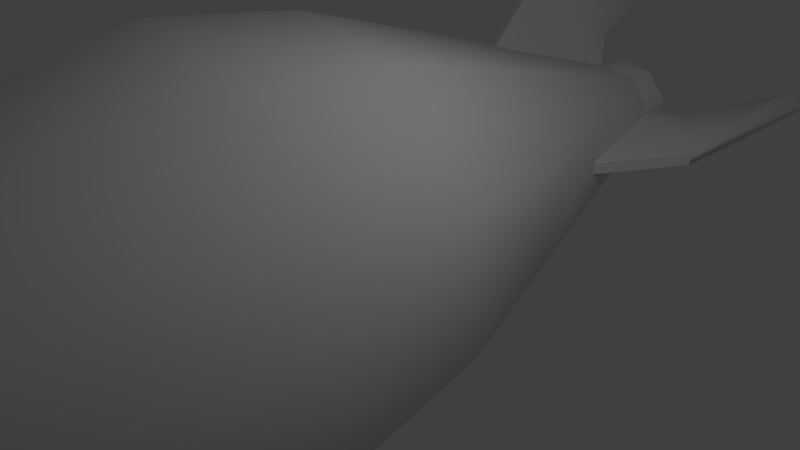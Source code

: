 # Source: rocket.blend  (saved by Blender 2.66.1; exported with 4.5.12 LTS)
import bpy
from mathutils import Matrix  # noqa: F401  (used for matrix-valued properties, if any)

bpy.ops.wm.read_factory_settings(use_empty=True)
scene = bpy.context.scene
scene.name = 'Scene'

# ---- collections
col_collection_1 = bpy.data.collections.new('Collection 1'); scene.collection.children.link(col_collection_1)

# ---- materials (node trees are filled in below, after node groups)
mat_material = bpy.data.materials.new('Material')
mat_material.alpha_threshold = 0.0
mat_material.use_transparent_shadow = False
mat_material.roughness = 0.5
mat_material.line_color = (0.0, 0.0, 0.0, 1.0)

# ---- material node trees

# ---- world
world_world = bpy.data.worlds.new('World'); scene.world = world_world
world_world.color = (0.05088, 0.05088, 0.05088)
world_world.use_sun_shadow = False
world_world.sun_shadow_jitter_overblur = 0.0
world_world.cycles.sampling_method = 'MANUAL'
world_world.cycles.sample_map_resolution = 256

# ---- cameras
cam_camera = bpy.data.cameras.new('Camera')
cam_camera.clip_end = 100.0
cam_camera.lens = 35.0
cam_camera.sensor_width = 32.0
cam_camera.sensor_height = 18.0
cam_camera.ortho_scale = 7.314
cam_camera.dof.focus_distance = 0.0
cam_camera.dof.aperture_fstop = 128.0

# ---- lights
light_lamp = bpy.data.lights.new('Lamp', 'POINT')
light_lamp.transmission_factor = 0.0
light_lamp.cutoff_distance = 30.0
light_lamp.energy = 100.0
light_lamp.shadow_buffer_clip_start = 1.001
light_lamp.shadow_soft_size = 0.1
light_lamp.shadow_maximum_resolution = 0.006
light_lamp.use_absolute_resolution = True
light_lamp.cycles.use_multiple_importance_sampling = False

# ---- meshes
me_cylinder002 = bpy.data.meshes.new('Cylinder002')
me_cylinder002.from_pydata([(16.34, -5.949, 102.2), (16.34, 5.172, 102.2), (9.196, 13.69, 102.2), (-1.756, 15.62, 102.2), (-11.39, 10.06, 102.2), (-15.19, -0.3881, 102.2), (-11.39, -10.84, 102.2), (-1.756, -16.4, 102.2), (9.196, -14.47, 102.2), (28.67, 9.944, 157.5), (41.28, 14.66, 199.2), (41.28, -15.03, 199.2), (28.67, -10.43, 157.5), (15.57, 25.55, 157.5), (22.2, 37.4, 199.2), (-4.5, 29.09, 157.5), (-7.035, 42.56, 199.2), (-22.15, 18.9, 157.5), (-32.74, 27.71, 199.2), (-29.12, -0.2445, 157.5), (-42.9, -0.1822, 199.2), (-22.15, -19.39, 157.5), (-32.74, -28.08, 199.2), (-4.5, -29.58, 157.5), (-7.035, -42.92, 199.2), (15.57, -26.04, 157.5), (22.2, -37.77, 199.2), (55.96, 19.51, 248.0), (55.96, -20.82, 248.0), (30.03, 50.41, 248.0), (-9.693, 57.41, 248.0), (-44.62, 37.25, 248.0), (-58.42, -0.6569, 248.0), (-44.62, -38.56, 248.0), (-9.693, -58.73, 248.0), (30.03, -51.72, 248.0), (21.04, 5.387, 404.3), (21.04, -9.331, 404.3), (11.58, 16.66, 404.3), (-2.914, 19.22, 404.3), (-15.66, 11.86, 404.3), (-20.69, -1.972, 404.3), (-15.66, -15.8, 404.3), (-2.914, -23.16, 404.3), (11.58, -20.61, 404.3), (2.206, -1.827, 436.7), (2.206, -2.475, 436.7), (1.789, -1.331, 436.7), (1.151, -1.218, 436.7), (0.5895, -1.542, 436.7), (0.3678, -2.151, 436.7), (0.5895, -2.76, 436.7), (1.151, -3.084, 436.7), (1.789, -2.972, 436.7), (16.65, -6.059, 114.4), (16.65, 5.328, 114.4), (9.328, 14.05, 114.4), (-1.886, 16.03, 114.4), (-11.75, 10.33, 114.4), (-15.64, -0.3654, 114.4), (-11.75, -11.07, 114.4), (-1.886, -16.76, 114.4), (9.328, -14.78, 114.4), (12.67, -4.61, 102.2), (12.67, 3.834, 102.2), (7.239, -11.08, 102.2), (-1.076, -12.54, 102.2), (-8.389, -8.323, 102.2), (-11.28, -0.3881, 102.2), (-8.389, 7.546, 102.2), (-1.076, 11.77, 102.2), (7.239, 10.3, 102.2), (6.053, -2.203, 118.0), (6.053, 1.433, 118.0), (3.716, -4.988, 118.0), (0.1361, -5.619, 118.0), (-3.013, -3.802, 118.0), (-4.256, -0.3852, 118.0), (-3.013, 3.031, 118.0), (0.1361, 4.849, 118.0), (3.717, 4.218, 118.0), (1.059, -0.3851, 118.0), (50.43, 1.526, 50.58), (50.43, -2.166, 50.58), (39.21, -2.166, 61.0), (39.21, 1.526, 61.0), (0.9799, -2.065, 215.3), (48.69, -2.166, 137.3), (48.69, 1.526, 137.3), (0.9557, 1.421, 215.3), (27.66, 1.778, 105.2), (0.9968, 1.541, 122.7), (1.022, -2.136, 122.7), (27.66, -1.914, 105.2), (-26.93, 42.5, 50.58), (-23.73, 44.35, 50.58), (-18.12, 34.63, 61.0), (-21.32, 32.78, 61.0), (-22.86, 42.84, 137.3), (-26.06, 40.99, 137.3), (-2.075, -0.301, 215.3), (-15.55, 22.78, 101.0), (-2.201, -0.2757, 122.7), (-12.35, 24.63, 101.0), (-23.73, -44.99, 50.58), (-26.93, -43.14, 50.58), (-21.32, -33.42, 61.0), (-18.12, -35.27, 61.0), (-26.06, -41.63, 137.3), (-22.86, -43.48, 137.3), (-12.35, -25.27, 101.0), (-15.55, -23.42, 101.0), (62.14, 20.64, 293.8), (62.14, -24.2, 293.8), (33.32, 54.98, 293.8), (-10.83, 62.77, 293.8), (-49.66, 40.35, 293.8), (-65.0, -1.78, 293.8), (-49.66, -43.91, 293.8), (-10.83, -66.33, 293.8), (33.32, -58.55, 293.8), (52.58, 16.97, 340.6), (52.58, -20.9, 340.6), (28.23, 45.98, 340.6), (-9.063, 52.56, 340.6), (-41.86, 33.62, 340.6), (-54.81, -1.966, 340.6), (-41.86, -37.55, 340.6), (-9.063, -56.49, 340.6), (28.23, -49.91, 340.6), (40.84, 12.7, 370.1), (40.84, -16.63, 370.1), (21.99, 35.17, 370.1), (-6.894, 40.26, 370.1), (-32.29, 25.59, 370.1), (-42.33, -1.966, 370.1), (-32.29, -29.53, 370.1), (-6.894, -44.19, 370.1), (21.99, -39.1, 370.1)], [], [(58, 4, 5), (6, 7, 61), (8, 0, 54), (9, 10, 11), (13, 14, 10), (15, 16, 14), (17, 18, 16), (19, 20, 18), (21, 22, 19), (23, 24, 21), (25, 26, 23), (12, 11, 25), (46, 45, 51), (47, 48, 51), (49, 50, 51), (51, 52, 46), (12, 54, 55), (9, 55, 56), (13, 56, 57), (15, 57, 58), (17, 58, 59), (19, 59, 21), (21, 60, 23), (23, 61, 25), (25, 62, 12), (54, 0, 1), (7, 8, 62), (5, 6, 60), (57, 3, 4), (56, 2, 3), (56, 55, 2), (0, 63, 1), (8, 65, 0), (7, 66, 8), (6, 67, 7), (5, 68, 6), (4, 69, 5), (3, 70, 69), (2, 71, 70), (1, 64, 71), (63, 72, 64), (65, 74, 72), (66, 75, 65), (67, 76, 66), (67, 68, 76), (69, 78, 68), (70, 79, 69), (71, 80, 79), (64, 73, 80), (73, 72, 81), (72, 74, 81), (74, 75, 81), (75, 76, 81), (76, 77, 81), (77, 78, 81), (78, 79, 81), (79, 80, 81), (80, 73, 81), (82, 83, 84), (86, 87, 88), (88, 90, 91), (87, 86, 92), (93, 92, 91), (90, 88, 85), (87, 83, 82), (93, 84, 87), (90, 85, 93), (94, 95, 96), (89, 98, 100), (99, 101, 102), (98, 89, 91), (103, 91, 102), (101, 99, 97), (98, 95, 94), (103, 96, 98), (101, 97, 96), (104, 105, 107), (100, 108, 109), (109, 110, 92), (108, 100, 102), (111, 102, 110), (110, 109, 107), (108, 105, 104), (111, 106, 108), (110, 107, 106), (89, 100, 86), (92, 102, 91), (10, 27, 11), (10, 14, 29), (29, 14, 30), (30, 16, 18), (18, 20, 31), (20, 22, 32), (33, 22, 24), (24, 26, 35), (26, 11, 28), (35, 28, 113), (120, 113, 122), (129, 122, 138), (37, 44, 131), (37, 46, 53), (34, 35, 120), (119, 120, 129), (128, 129, 138), (44, 43, 138), (43, 44, 52), (113, 112, 121), (28, 27, 112), (27, 29, 114), (112, 114, 123), (29, 30, 115), (114, 115, 124), (115, 116, 124), (30, 31, 115), (31, 32, 116), (116, 117, 125), (117, 118, 126), (32, 33, 117), (33, 34, 118), (118, 119, 127), (122, 121, 131), (36, 37, 131), (38, 36, 130), (121, 123, 132), (123, 124, 132), (124, 125, 134), (125, 126, 135), (126, 127, 136), (127, 128, 136), (43, 42, 137), (42, 41, 136), (41, 40, 134), (40, 39, 133), (39, 38, 132), (42, 43, 51), (41, 42, 50), (49, 40, 50), (39, 40, 49), (47, 38, 48), (45, 36, 47), (37, 36, 45), (59, 58, 5), (60, 6, 61), (62, 8, 54), (12, 9, 11), (9, 13, 10), (13, 15, 14), (15, 17, 16), (17, 19, 18), (22, 20, 19), (24, 22, 21), (26, 24, 23), (11, 26, 25), (48, 49, 51), (67, 66, 7), (52, 53, 46), (9, 12, 55), (13, 9, 56), (15, 13, 57), (17, 15, 58), (19, 17, 59), (59, 60, 21), (60, 61, 23), (61, 62, 25), (62, 54, 12), (55, 54, 1), (61, 7, 62), (59, 5, 60), (58, 57, 4), (57, 56, 3), (55, 1, 2), (63, 64, 1), (65, 63, 0), (66, 65, 8), (68, 77, 76), (68, 67, 6), (69, 68, 5), (4, 3, 69), (3, 2, 70), (2, 1, 71), (72, 73, 64), (63, 65, 72), (75, 74, 65), (76, 75, 66), (79, 78, 69), (78, 77, 68), (88, 82, 85), (70, 71, 79), (71, 64, 80), (85, 82, 84), (89, 86, 88), (89, 88, 91), (93, 87, 92), (90, 93, 91), (84, 83, 87), (88, 87, 82), (99, 94, 97), (85, 84, 93), (97, 94, 96), (98, 99, 100), (100, 99, 102), (103, 98, 91), (101, 103, 102), (96, 95, 98), (99, 98, 94), (105, 106, 107), (103, 101, 96), (109, 104, 107), (86, 100, 109), (86, 109, 92), (111, 108, 102), (102, 92, 110), (106, 105, 108), (109, 108, 104), (121, 130, 131), (111, 110, 106), (27, 28, 11), (27, 10, 29), (14, 16, 30), (31, 30, 18), (20, 32, 31), (22, 33, 32), (34, 33, 24), (34, 24, 35), (35, 26, 28), (120, 35, 113), (129, 120, 122), (122, 131, 138), (44, 138, 131), (44, 37, 53), (119, 34, 120), (128, 119, 129), (137, 128, 138), (43, 137, 138), (44, 53, 52), (122, 113, 121), (113, 28, 112), (112, 27, 114), (121, 112, 123), (114, 29, 115), (123, 114, 124), (116, 125, 124), (31, 116, 115), (32, 117, 116), (117, 126, 125), (118, 127, 126), (33, 118, 117), (34, 119, 118), (119, 128, 127), (40, 41, 50), (130, 36, 131), (132, 38, 130), (130, 121, 132), (124, 133, 132), (133, 124, 134), (134, 125, 135), (135, 126, 136), (128, 137, 136), (42, 136, 137), (41, 135, 136), (135, 41, 134), (134, 40, 133), (133, 39, 132), (43, 52, 51), (42, 51, 50), (48, 39, 49), (38, 39, 48), (36, 38, 47), (46, 37, 45), (45, 47, 51)])
me_cylinder002.polygons.foreach_set('use_smooth', [True] * 270)
me_cylinder002.polygons.foreach_set('material_index', [0, 0, 0, 1, 1, 1, 1, 1, 1, 1, 1, 1, 1, 1, 1, 1, 1, 1, 1, 1, 1, 1, 1, 1, 1, 0, 0, 0, 0, 0, 0, 0, 0, 0, 0, 0, 0, 0, 0, 0, 0, 0, 0, 0, 0, 0, 0, 0, 0, 0, 0, 0, 0, 0, 0, 0, 0, 0, 2, 2, 2, 2, 2, 2, 2, 2, 2, 2, 2, 2, 2, 2, 2, 2, 2, 2, 2, 2, 2, 2, 2, 2, 2, 2, 2, 2, 2, 0, 0, 0, 0, 0, 0, 0, 0, 0, 0, 0, 0, 0, 0, 0, 0, 0, 0, 0, 0, 0, 0, 0, 0, 0, 0, 0, 0, 0, 0, 0, 0, 0, 0, 0, 0, 0, 0, 0, 0, 0, 0, 0, 0, 0, 0, 0, 0, 0, 0, 0, 0, 0, 0, 0, 0, 0, 1, 1, 1, 1, 1, 1, 1, 1, 1, 1, 0, 1, 1, 1, 1, 1, 1, 1, 1, 1, 1, 0, 0, 0, 0, 0, 0, 0, 0, 0, 0, 0, 0, 0, 0, 0, 0, 0, 0, 0, 0, 0, 2, 0, 0, 2, 2, 2, 2, 2, 2, 2, 2, 2, 2, 2, 2, 2, 2, 2, 2, 2, 2, 2, 2, 2, 2, 2, 2, 2, 0, 2, 0, 0, 0, 0, 0, 0, 0, 0, 0, 0, 0, 0, 0, 0, 0, 0, 0, 0, 0, 0, 0, 0, 0, 0, 0, 0, 0, 0, 0, 0, 0, 0, 0, 0, 0, 0, 0, 0, 0, 0, 0, 0, 0, 0, 0, 0, 0, 0, 0, 0, 0, 0, 0, 1])
_k = set([(0, 1), (0, 8), (1, 2), (2, 3), (3, 4), (4, 5), (5, 6), (6, 7), (7, 8), (45, 46), (45, 47), (46, 53), (47, 48), (48, 49), (49, 50), (50, 51), (51, 52), (52, 53), (54, 55), (54, 62), (55, 56), (56, 57), (57, 58), (58, 59), (59, 60), (60, 61), (61, 62), (63, 64), (63, 65), (64, 71), (65, 66), (66, 67), (67, 68), (68, 69), (69, 70), (70, 71), (72, 73), (72, 74), (73, 80), (74, 75), (75, 76), (76, 77), (77, 78), (78, 79), (79, 80), (82, 83), (82, 85), (83, 84), (84, 85), (86, 87), (86, 89), (86, 100), (86, 109), (87, 88), (88, 89), (89, 98), (89, 100), (90, 91), (90, 93), (91, 92), (91, 102), (91, 103), (92, 93), (92, 102), (92, 110), (94, 95), (94, 97), (95, 96), (96, 97), (98, 99), (99, 100), (100, 108), (101, 102), (101, 103), (102, 111), (104, 105), (104, 107), (105, 106), (106, 107), (108, 109), (110, 111)])
me_cylinder002.attributes.new('sharp_edge', 'BOOLEAN', 'EDGE').data.foreach_set('value', [ (min(e.vertices), max(e.vertices)) in _k for e in me_cylinder002.edges])
_uv = me_cylinder002.uv_layers.new(name='UVMap')
_uv.uv.foreach_set('vector', [0.09998, 0.9012, 0.09311, 0.9267, 0.07268, 0.9191, 0.05352, 0.9196, 0.03368, 0.927, 0.02671, 0.901, 0.5452, 0.7256, 0.5643, 0.725, 0.5671, 0.7489, 0.4586, 0.09451, 0.482, 0.1832, 0.4218, 0.1918, 0.6167, 0.1012, 0.6079, 0.1935, 0.5458, 0.1823, 0.6603, 0.1012, 0.6695, 0.1939, 0.6079, 0.1935, 0.7031, 0.09253, 0.7313, 0.1828, 0.6695, 0.1939, 0.1103, 0.09979, 0.09958, 0.1907, 0.03964, 0.1786, 0.1531, 0.1004, 0.1606, 0.1916, 0.1103, 0.09979, 0.1953, 0.09231, 0.2222, 0.1812, 0.1531, 0.1004, 0.3739, 0.0991, 0.361, 0.1894, 0.3324, 0.0888, 0.4165, 0.1011, 0.4218, 0.1918, 0.3739, 0.0991, 0.4893, 0.8554, 0.4721, 0.8759, 0.4457, 0.8034, 0.4064, 0.8, 0.3894, 0.8294, 0.3088, 0.8, 0.3654, 0.7411, 0.2998, 0.765, 0.2343, 0.7411, 0.5018, 0.8206, 0.5223, 0.8034, 0.5697, 0.8206, 0.4165, 0.1011, 0.4115, 0.007077, 0.435, 0.003513, 0.5739, 0.09256, 0.6018, 0.0003008, 0.6257, 0.005153, 0.6167, 0.1012, 0.6257, 0.005153, 0.65, 0.005173, 0.6603, 0.1012, 0.65, 0.005173, 0.6739, 0.0003008, 0.06847, 0.09056, 0.09805, 0.0003008, 0.1214, 0.005455, 0.1103, 0.09979, 0.1214, 0.005455, 0.1531, 0.1004, 0.1531, 0.1004, 0.1453, 0.005755, 0.1953, 0.09231, 0.3324, 0.0888, 0.3647, 0.0003008, 0.3739, 0.0991, 0.3739, 0.0991, 0.3878, 0.006004, 0.4165, 0.1011, 0.5671, 0.7489, 0.5643, 0.725, 0.5843, 0.7187, 0.5235, 0.7193, 0.5452, 0.7256, 0.5422, 0.7489, 0.07268, 0.9191, 0.05352, 0.9196, 0.05147, 0.8958, 0.2284, 0.6575, 0.2339, 0.6938, 0.2002, 0.7043, 0.2673, 0.6566, 0.2643, 0.6946, 0.2339, 0.6938, 0.2673, 0.6566, 0.3067, 0.665, 0.2643, 0.6946, 0.5643, 0.725, 0.5631, 0.718, 0.5843, 0.7187, 0.5452, 0.7256, 0.5462, 0.718, 0.5643, 0.725, 0.5235, 0.7193, 0.5289, 0.712, 0.5452, 0.7256, 0.05352, 0.9196, 0.05494, 0.9264, 0.03368, 0.927, 0.07268, 0.9191, 0.07135, 0.9264, 0.05352, 0.9196, 0.09311, 0.9267, 0.0874, 0.9333, 0.07268, 0.9191, 0.2339, 0.6938, 0.2357, 0.7057, 0.2089, 0.7155, 0.2643, 0.6946, 0.2621, 0.7055, 0.2357, 0.7057, 0.2953, 0.7062, 0.2871, 0.7155, 0.2621, 0.7055, 0.7524, 0.7832, 0.7732, 0.7373, 0.7791, 0.7905, 0.73, 0.7676, 0.765, 0.7315, 0.7732, 0.7373, 0.7145, 0.7474, 0.7598, 0.7217, 0.73, 0.7676, 0.5621, 0.8831, 0.6075, 0.9054, 0.5541, 0.9098, 0.5621, 0.8831, 0.5783, 0.861, 0.6075, 0.9054, 0.5989, 0.8462, 0.623, 0.8921, 0.5783, 0.861, 0.663, 0.7644, 0.6422, 0.8103, 0.6363, 0.7571, 0.6854, 0.78, 0.6504, 0.816, 0.6422, 0.8103, 0.7009, 0.8002, 0.6556, 0.8259, 0.6504, 0.816, 0.7839, 0.738, 0.7732, 0.7373, 0.7776, 0.7217, 0.7732, 0.7373, 0.765, 0.7315, 0.7776, 0.7217, 0.765, 0.7315, 0.7598, 0.7217, 0.7776, 0.7217, 0.6067, 0.9161, 0.6075, 0.9054, 0.623, 0.9097, 0.6075, 0.9054, 0.6131, 0.8971, 0.623, 0.9097, 0.6131, 0.8971, 0.623, 0.8921, 0.623, 0.9097, 0.6315, 0.8096, 0.6422, 0.8103, 0.6378, 0.8259, 0.6422, 0.8103, 0.6504, 0.816, 0.6378, 0.8259, 0.6504, 0.816, 0.6556, 0.8259, 0.6378, 0.8259, 0.3503, 0.8598, 0.3503, 0.8786, 0.2724, 0.8786, 0.2347, 0.9701, 0.2347, 0.8698, 0.2477, 0.871, 0.7657, 0.484, 0.8352, 0.4511, 0.8625, 0.5089, 0.8625, 0.8415, 0.7701, 0.9997, 0.7664, 0.8141, 0.2043, 0.8534, 0.2055, 0.9194, 0.1968, 0.9194, 0.8352, 0.4511, 0.7657, 0.484, 0.8616, 0.3636, 0.2347, 0.8698, 0.2496, 0.7713, 0.2626, 0.7725, 0.8191, 0.7781, 0.8404, 0.6892, 0.8625, 0.8415, 0.1957, 0.8533, 0.199, 0.7872, 0.2043, 0.8534, 0.4952, 0.6992, 0.5113, 0.6992, 0.5113, 0.7659, 0.1322, 0.9748, 0.1322, 0.875, 0.1452, 0.974, 0.8631, 0.484, 0.9369, 0.444, 0.9598, 0.5088, 0.9591, 0.8415, 0.8666, 0.9997, 0.8631, 0.8141, 0.1916, 0.8526, 0.1932, 0.9181, 0.1846, 0.9181, 0.9369, 0.444, 0.8631, 0.484, 0.9589, 0.3636, 0.1322, 0.875, 0.1322, 0.7752, 0.1452, 0.7745, 0.9156, 0.7698, 0.9371, 0.6892, 0.9591, 0.8415, 0.183, 0.8526, 0.1853, 0.7872, 0.1939, 0.7872, 0.4778, 0.6992, 0.4939, 0.6992, 0.4778, 0.7659, 0.009948, 0.8754, 0.009948, 0.775, 0.02296, 0.7762, 0.7657, 0.1502, 0.8395, 0.1103, 0.8625, 0.1751, 0.9593, 0.1753, 0.8668, 0.3335, 0.8631, 0.1479, 0.18, 0.8528, 0.1786, 0.9183, 0.1714, 0.8528, 0.8395, 0.1103, 0.7657, 0.1502, 0.8616, 0.02984, 0.009948, 0.775, 0.02484, 0.6763, 0.03785, 0.6775, 0.9158, 0.1035, 0.9373, 0.02295, 0.9593, 0.1753, 0.1714, 0.8528, 0.1738, 0.7872, 0.1824, 0.7872, 0.4733, 0.7206, 0.4293, 0.7992, 0.3832, 0.7206, 0.3843, 0.9124, 0.4139, 0.8619, 0.4421, 0.9124, 0.482, 0.1832, 0.5051, 0.2859, 0.4218, 0.1918, 0.5458, 0.1823, 0.6079, 0.1935, 0.6001, 0.2958, 0.6001, 0.2958, 0.6079, 0.1935, 0.6769, 0.2952, 0.6769, 0.2952, 0.6695, 0.1939, 0.7313, 0.1828, 0.03964, 0.1786, 0.09958, 0.1907, 0.01076, 0.2804, 0.09958, 0.1907, 0.1606, 0.1916, 0.08988, 0.2912, 0.1669, 0.2939, 0.1606, 0.1916, 0.2222, 0.1812, 0.3004, 0.1756, 0.361, 0.1894, 0.3493, 0.2908, 0.361, 0.1894, 0.4218, 0.1918, 0.426, 0.2925, 0.3493, 0.2908, 0.426, 0.2925, 0.4236, 0.3774, 0.3435, 0.3767, 0.4236, 0.3774, 0.4157, 0.4648, 0.345, 0.4634, 0.4157, 0.4648, 0.3512, 0.5244, 0.3939, 0.6079, 0.3621, 0.6072, 0.408, 0.5257, 0.3939, 0.6079, 0.3838, 0.6863, 0.3736, 0.6862, 0.2681, 0.28, 0.3493, 0.2908, 0.3435, 0.3767, 0.2564, 0.3777, 0.3435, 0.3767, 0.345, 0.4634, 0.2722, 0.4745, 0.345, 0.4634, 0.3512, 0.5244, 0.3621, 0.6072, 0.3318, 0.6151, 0.3512, 0.5244, 0.3318, 0.6151, 0.3621, 0.6072, 0.3635, 0.6888, 0.4236, 0.3774, 0.5105, 0.3809, 0.4909, 0.48, 0.426, 0.2925, 0.5051, 0.2859, 0.5105, 0.3809, 0.5182, 0.2892, 0.6001, 0.2958, 0.5978, 0.3815, 0.5111, 0.3869, 0.5978, 0.3815, 0.6027, 0.4678, 0.6001, 0.2958, 0.6769, 0.2952, 0.6782, 0.3801, 0.5978, 0.3815, 0.6782, 0.3801, 0.6728, 0.4673, 0.6782, 0.3801, 0.7651, 0.3855, 0.6728, 0.4673, 0.6769, 0.2952, 0.7583, 0.2886, 0.6782, 0.3801, 0.01076, 0.2804, 0.08988, 0.2912, 0.0003008, 0.3756, 0.0003008, 0.3756, 0.08784, 0.3765, 0.01508, 0.4761, 0.08784, 0.3765, 0.1682, 0.3803, 0.09117, 0.4643, 0.08988, 0.2912, 0.1669, 0.2939, 0.08784, 0.3765, 0.1669, 0.2939, 0.2492, 0.2878, 0.1682, 0.3803, 0.1682, 0.3803, 0.2558, 0.3867, 0.1615, 0.4667, 0.4157, 0.4648, 0.4909, 0.48, 0.408, 0.5257, 0.4238, 0.6165, 0.3939, 0.6079, 0.408, 0.5257, 0.6226, 0.6066, 0.5935, 0.615, 0.5551, 0.5429, 0.5317, 0.4819, 0.6027, 0.4678, 0.6106, 0.5272, 0.6027, 0.4678, 0.6728, 0.4673, 0.6106, 0.5272, 0.6728, 0.4673, 0.7452, 0.4814, 0.7219, 0.5423, 0.01508, 0.4761, 0.09117, 0.4643, 0.09588, 0.5251, 0.09117, 0.4643, 0.1615, 0.4667, 0.1525, 0.5268, 0.1615, 0.4667, 0.2336, 0.4832, 0.1525, 0.5268, 0.1663, 0.6161, 0.1375, 0.6063, 0.2076, 0.5441, 0.1375, 0.6063, 0.1069, 0.6053, 0.1525, 0.5268, 0.1069, 0.6053, 0.07782, 0.6147, 0.03856, 0.5401, 0.6826, 0.6162, 0.6533, 0.6071, 0.6662, 0.527, 0.6533, 0.6071, 0.6226, 0.6066, 0.6106, 0.5272, 0.1375, 0.6063, 0.1663, 0.6161, 0.1283, 0.6851, 0.1069, 0.6053, 0.1375, 0.6063, 0.1179, 0.685, 0.1077, 0.6878, 0.07782, 0.6147, 0.1179, 0.685, 0.6533, 0.6071, 0.6826, 0.6162, 0.6467, 0.6882, 0.6266, 0.6845, 0.6226, 0.6066, 0.6368, 0.685, 0.6168, 0.6866, 0.5935, 0.615, 0.6266, 0.6845, 0.3939, 0.6079, 0.4238, 0.6165, 0.3936, 0.6888, 0.07554, 0.8961, 0.09998, 0.9012, 0.07268, 0.9191, 0.05147, 0.8958, 0.05352, 0.9196, 0.02671, 0.901, 0.5422, 0.7489, 0.5452, 0.7256, 0.5671, 0.7489, 0.4165, 0.1011, 0.4586, 0.09451, 0.4218, 0.1918, 0.5739, 0.09256, 0.6167, 0.1012, 0.5458, 0.1823, 0.6167, 0.1012, 0.6603, 0.1012, 0.6079, 0.1935, 0.6603, 0.1012, 0.7031, 0.09253, 0.6695, 0.1939, 0.06847, 0.09056, 0.1103, 0.09979, 0.03964, 0.1786, 0.1606, 0.1916, 0.09958, 0.1907, 0.1103, 0.09979, 0.2222, 0.1812, 0.1606, 0.1916, 0.1531, 0.1004, 0.361, 0.1894, 0.3004, 0.1756, 0.3324, 0.0888, 0.4218, 0.1918, 0.361, 0.1894, 0.3739, 0.0991, 0.3894, 0.8294, 0.3576, 0.8409, 0.3088, 0.8, 0.05494, 0.9264, 0.03935, 0.9333, 0.03368, 0.927, 0.5223, 0.8034, 0.5491, 0.8034, 0.5697, 0.8206, 0.4586, 0.09451, 0.4165, 0.1011, 0.435, 0.003513, 0.6167, 0.1012, 0.5739, 0.09256, 0.6257, 0.005153, 0.6603, 0.1012, 0.6167, 0.1012, 0.65, 0.005173, 0.7031, 0.09253, 0.6603, 0.1012, 0.6739, 0.0003008, 0.1103, 0.09979, 0.06847, 0.09056, 0.1214, 0.005455, 0.1214, 0.005455, 0.1453, 0.005755, 0.1531, 0.1004, 0.1453, 0.005755, 0.1689, 0.001212, 0.1953, 0.09231, 0.3647, 0.0003008, 0.3878, 0.006004, 0.3739, 0.0991, 0.3878, 0.006004, 0.4115, 0.007077, 0.4165, 0.1011, 0.5904, 0.7435, 0.5671, 0.7489, 0.5843, 0.7187, 0.5184, 0.7446, 0.5235, 0.7193, 0.5422, 0.7489, 0.07554, 0.8961, 0.07268, 0.9191, 0.05147, 0.8958, 0.1917, 0.665, 0.2284, 0.6575, 0.2002, 0.7043, 0.2284, 0.6575, 0.2673, 0.6566, 0.2339, 0.6938, 0.3067, 0.665, 0.2953, 0.7062, 0.2643, 0.6946, 0.5631, 0.718, 0.5793, 0.7126, 0.5843, 0.7187, 0.5462, 0.718, 0.5631, 0.718, 0.5643, 0.725, 0.5289, 0.712, 0.5462, 0.718, 0.5452, 0.7256, 0.5783, 0.861, 0.6131, 0.8971, 0.6075, 0.9054, 0.07135, 0.9264, 0.05494, 0.9264, 0.05352, 0.9196, 0.0874, 0.9333, 0.07135, 0.9264, 0.07268, 0.9191, 0.2002, 0.7043, 0.2339, 0.6938, 0.2089, 0.7155, 0.2339, 0.6938, 0.2643, 0.6946, 0.2357, 0.7057, 0.2643, 0.6946, 0.2953, 0.7062, 0.2621, 0.7055, 0.7732, 0.7373, 0.7839, 0.738, 0.7791, 0.7905, 0.7524, 0.7832, 0.73, 0.7676, 0.7732, 0.7373, 0.7598, 0.7217, 0.765, 0.7315, 0.73, 0.7676, 0.6075, 0.9054, 0.6067, 0.9161, 0.5541, 0.9098, 0.6422, 0.8103, 0.6315, 0.8096, 0.6363, 0.7571, 0.623, 0.8921, 0.6131, 0.8971, 0.5783, 0.861, 0.7657, 0.484, 0.8533, 0.3341, 0.8616, 0.3636, 0.663, 0.7644, 0.6854, 0.78, 0.6422, 0.8103, 0.6854, 0.78, 0.7009, 0.8002, 0.6504, 0.816, 0.2724, 0.8598, 0.3503, 0.8598, 0.2724, 0.8786, 0.2477, 0.9713, 0.2347, 0.9701, 0.2477, 0.871, 0.7657, 0.6672, 0.7657, 0.484, 0.8625, 0.5089, 0.8191, 0.7781, 0.8625, 0.8415, 0.7664, 0.8141, 0.1957, 0.8533, 0.2043, 0.8534, 0.1968, 0.9194, 0.8404, 0.6892, 0.8625, 0.6678, 0.8625, 0.8415, 0.2477, 0.871, 0.2347, 0.8698, 0.2626, 0.7725, 0.8631, 0.484, 0.9507, 0.3341, 0.9589, 0.3636, 0.199, 0.7872, 0.2076, 0.7873, 0.2043, 0.8534, 0.4952, 0.7659, 0.4952, 0.6992, 0.5113, 0.7659, 0.1322, 0.875, 0.1453, 0.8742, 0.1452, 0.974, 0.8631, 0.6672, 0.8631, 0.484, 0.9598, 0.5088, 0.9156, 0.7698, 0.9591, 0.8415, 0.8631, 0.8141, 0.183, 0.8526, 0.1916, 0.8526, 0.1846, 0.9181, 0.9371, 0.6892, 0.9591, 0.6678, 0.9591, 0.8415, 0.1453, 0.8742, 0.1322, 0.875, 0.1452, 0.7745, 0.4939, 0.6992, 0.4939, 0.7659, 0.4778, 0.7659, 0.1916, 0.8526, 0.183, 0.8526, 0.1939, 0.7872, 0.7657, 0.1502, 0.8534, 0.0003008, 0.8616, 0.02984, 0.02296, 0.8766, 0.009948, 0.8754, 0.02296, 0.7762, 0.7657, 0.3335, 0.7657, 0.1502, 0.8625, 0.1751, 0.9158, 0.1035, 0.9593, 0.1753, 0.8631, 0.1479, 0.1786, 0.9183, 0.17, 0.9183, 0.1714, 0.8528, 0.9373, 0.02295, 0.9593, 0.001621, 0.9593, 0.1753, 0.02296, 0.7762, 0.009948, 0.775, 0.03785, 0.6775, 0.4909, 0.48, 0.4651, 0.5426, 0.408, 0.5257, 0.18, 0.8528, 0.1714, 0.8528, 0.1824, 0.7872, 0.5051, 0.2859, 0.426, 0.2925, 0.4218, 0.1918, 0.5182, 0.2892, 0.5458, 0.1823, 0.6001, 0.2958, 0.6079, 0.1935, 0.6695, 0.1939, 0.6769, 0.2952, 0.7583, 0.2886, 0.6769, 0.2952, 0.7313, 0.1828, 0.09958, 0.1907, 0.08988, 0.2912, 0.01076, 0.2804, 0.1606, 0.1916, 0.1669, 0.2939, 0.08988, 0.2912, 0.2492, 0.2878, 0.1669, 0.2939, 0.2222, 0.1812, 0.2681, 0.28, 0.3004, 0.1756, 0.3493, 0.2908, 0.3493, 0.2908, 0.361, 0.1894, 0.426, 0.2925, 0.3435, 0.3767, 0.3493, 0.2908, 0.4236, 0.3774, 0.345, 0.4634, 0.3435, 0.3767, 0.4157, 0.4648, 0.4157, 0.4648, 0.408, 0.5257, 0.3512, 0.5244, 0.3621, 0.6072, 0.3512, 0.5244, 0.408, 0.5257, 0.3621, 0.6072, 0.3939, 0.6079, 0.3736, 0.6862, 0.2564, 0.3777, 0.2681, 0.28, 0.3435, 0.3767, 0.2722, 0.4745, 0.2564, 0.3777, 0.345, 0.4634, 0.293, 0.5385, 0.2722, 0.4745, 0.3512, 0.5244, 0.3318, 0.6151, 0.293, 0.5385, 0.3512, 0.5244, 0.3621, 0.6072, 0.3736, 0.6862, 0.3635, 0.6888, 0.4157, 0.4648, 0.4236, 0.3774, 0.4909, 0.48, 0.4236, 0.3774, 0.426, 0.2925, 0.5105, 0.3809, 0.5111, 0.3869, 0.5182, 0.2892, 0.5978, 0.3815, 0.5317, 0.4819, 0.5111, 0.3869, 0.6027, 0.4678, 0.5978, 0.3815, 0.6001, 0.2958, 0.6782, 0.3801, 0.6027, 0.4678, 0.5978, 0.3815, 0.6728, 0.4673, 0.7651, 0.3855, 0.7452, 0.4814, 0.6728, 0.4673, 0.7583, 0.2886, 0.7651, 0.3855, 0.6782, 0.3801, 0.08988, 0.2912, 0.08784, 0.3765, 0.0003008, 0.3756, 0.08784, 0.3765, 0.09117, 0.4643, 0.01508, 0.4761, 0.1682, 0.3803, 0.1615, 0.4667, 0.09117, 0.4643, 0.1669, 0.2939, 0.1682, 0.3803, 0.08784, 0.3765, 0.2492, 0.2878, 0.2558, 0.3867, 0.1682, 0.3803, 0.2558, 0.3867, 0.2336, 0.4832, 0.1615, 0.4667, 0.07782, 0.6147, 0.1069, 0.6053, 0.1179, 0.685, 0.4651, 0.5426, 0.4238, 0.6165, 0.408, 0.5257, 0.6106, 0.5272, 0.6226, 0.6066, 0.5551, 0.5429, 0.5551, 0.5429, 0.5317, 0.4819, 0.6106, 0.5272, 0.6728, 0.4673, 0.6662, 0.527, 0.6106, 0.5272, 0.6662, 0.527, 0.6728, 0.4673, 0.7219, 0.5423, 0.03856, 0.5401, 0.01508, 0.4761, 0.09588, 0.5251, 0.09588, 0.5251, 0.09117, 0.4643, 0.1525, 0.5268, 0.2336, 0.4832, 0.2076, 0.5441, 0.1525, 0.5268, 0.1375, 0.6063, 0.1525, 0.5268, 0.2076, 0.5441, 0.1069, 0.6053, 0.09588, 0.5251, 0.1525, 0.5268, 0.09588, 0.5251, 0.1069, 0.6053, 0.03856, 0.5401, 0.7219, 0.5423, 0.6826, 0.6162, 0.6662, 0.527, 0.6662, 0.527, 0.6533, 0.6071, 0.6106, 0.5272, 0.1663, 0.6161, 0.1382, 0.6878, 0.1283, 0.6851, 0.1375, 0.6063, 0.1283, 0.6851, 0.1179, 0.685, 0.6368, 0.685, 0.6533, 0.6071, 0.6467, 0.6882, 0.6226, 0.6066, 0.6533, 0.6071, 0.6368, 0.685, 0.5935, 0.615, 0.6226, 0.6066, 0.6266, 0.6845, 0.3838, 0.6863, 0.3939, 0.6079, 0.3936, 0.6888, 0.4721, 0.8759, 0.4457, 0.8806, 0.4457, 0.8034])
me_cylinder002.use_remesh_preserve_volume = False
me_cylinder002.use_remesh_preserve_attributes = False
me_cylinder002.use_mirror_vertex_groups = False
me_cylinder002.update()
me_cube = bpy.data.meshes.new('Cube')
me_cube.from_pydata([(1.0, 1.0, -1.0), (1.0, -1.0, -1.0), (-1.0, -1.0, -1.0), (-1.0, 1.0, -1.0), (1.0, 1.0, 1.0), (1.0, -1.0, 1.0), (-1.0, -1.0, 1.0), (-1.0, 1.0, 1.0)], [], [(0, 1, 2, 3), (4, 7, 6, 5), (0, 4, 5, 1), (1, 5, 6, 2), (2, 6, 7, 3), (4, 0, 3, 7)])
me_cube.materials.append(mat_material)
me_cube.use_remesh_preserve_volume = False
me_cube.use_remesh_preserve_attributes = False
me_cube.use_mirror_vertex_groups = False
me_cube.update()

# ---- objects
ob_shr = bpy.data.objects.new('SHR', me_cylinder002)
ob_cube = bpy.data.objects.new('Cube', me_cube)
ob_lamp = bpy.data.objects.new('Lamp', light_lamp)
ob_camera = bpy.data.objects.new('Camera', cam_camera)

# ---- transforms, parenting, visibility, modifiers, constraints
ob_shr.location = (0.01736, 9.714, 0.08289)
ob_shr.rotation_euler = (1.571, -0.0, 0.0)
ob_shr.scale = (0.03757, 0.03757, 0.03757)
ob_shr.lineart.crease_threshold = 0.0
ob_cube.location = (0.0, 0.0, 0.0)
ob_cube.lock_rotations_4d = False
ob_cube.empty_display_type = 'ARROWS'
ob_cube.hide_viewport = True
ob_cube.lineart.crease_threshold = 0.0
ob_lamp.location = (4.035, 1.029, 4.623)
ob_lamp.rotation_euler = (0.6503, 0.05522, 1.866)
ob_lamp.scale = (0.7833, 0.7833, 0.7833)
ob_lamp.lock_rotations_4d = False
ob_lamp.empty_display_type = 'ARROWS'
ob_lamp.color = (0.0, 0.0, 0.0, 0.0)
ob_lamp.lineart.crease_threshold = 0.0
ob_camera.location = (6.702, -4.857, 4.185)
ob_camera.rotation_euler = (1.109, 0.01082, 0.8149)
ob_camera.scale = (0.7833, 0.7833, 0.7833)
ob_camera.lock_rotations_4d = False
ob_camera.empty_display_type = 'ARROWS'
ob_camera.color = (0.0, 0.0, 0.0, 0.0)
ob_camera.display_type = 'WIRE'
ob_camera.lineart.crease_threshold = 0.0

# ---- collection membership
col_collection_1.objects.link(ob_shr)
col_collection_1.objects.link(ob_cube)
col_collection_1.objects.link(ob_lamp)
col_collection_1.objects.link(ob_camera)

# ---- scene / render settings (as saved in the file)
scene.camera = ob_camera
scene.frame_start = 15; scene.frame_end = 250; scene.frame_set(15)
scene.render.engine = 'BLENDER_EEVEE_NEXT'
scene.render.image_settings.color_mode = 'RGB'
scene.render.image_settings.compression = 90
scene.render.resolution_percentage = 50
scene.render.dither_intensity = 0.0
scene.render.bake_margin = 2
scene.cycles.use_denoising = False
scene.cycles.samples = 10
scene.cycles.sampling_pattern = 'TABULATED_SOBOL'
scene.cycles.light_sampling_threshold = 0.0
scene.cycles.use_adaptive_sampling = False
scene.cycles.use_light_tree = False
scene.cycles.blur_glossy = 0.0
scene.cycles.volume_bounces = 1
scene.cycles.pixel_filter_type = 'GAUSSIAN'
scene.cycles.sample_clamp_indirect = 0.0
scene.view_settings.view_transform = 'Standard'
bpy.context.view_layer.update()
